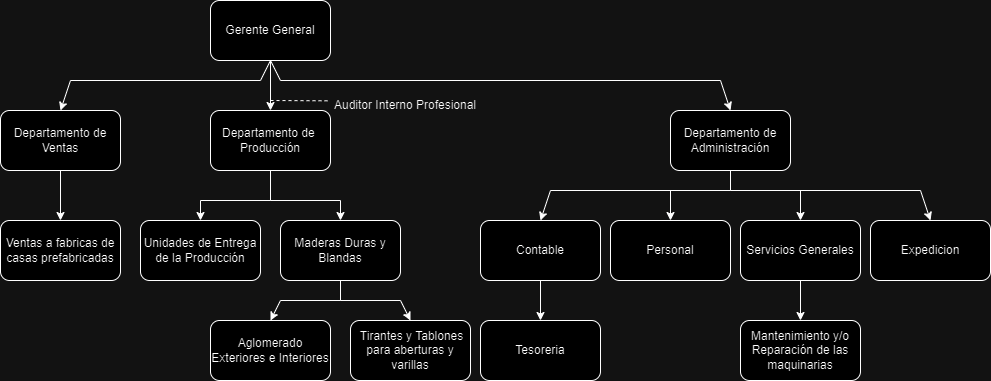

The diagram above was exported from draw.io. Its source (the exported page's mxGraphModel, read from the mxfile embedded in the PNG):
<mxGraphModel dx="1369" dy="792" grid="1" gridSize="10" guides="1" tooltips="1" connect="1" arrows="1" fold="1" page="1" pageScale="1" pageWidth="827" pageHeight="1169" math="0" shadow="0">
  <root>
    <mxCell id="WIyWlLk6GJQsqaUBKTNV-0" />
    <mxCell id="WIyWlLk6GJQsqaUBKTNV-1" parent="WIyWlLk6GJQsqaUBKTNV-0" />
    <mxCell id="OwTaxmFvYSYc85eZHSq7-1" value="Gerente General" style="rounded=1;whiteSpace=wrap;html=1;" parent="WIyWlLk6GJQsqaUBKTNV-1" vertex="1">
      <mxGeometry x="740" y="40" width="120" height="60" as="geometry" />
    </mxCell>
    <mxCell id="OwTaxmFvYSYc85eZHSq7-2" value="Departamento de&amp;nbsp;&lt;div&gt;Producción&lt;/div&gt;" style="rounded=1;whiteSpace=wrap;html=1;" parent="WIyWlLk6GJQsqaUBKTNV-1" vertex="1">
      <mxGeometry x="740" y="150" width="120" height="60" as="geometry" />
    </mxCell>
    <mxCell id="OwTaxmFvYSYc85eZHSq7-4" value="Departamento de Ventas" style="rounded=1;whiteSpace=wrap;html=1;" parent="WIyWlLk6GJQsqaUBKTNV-1" vertex="1">
      <mxGeometry x="530" y="150" width="120" height="60" as="geometry" />
    </mxCell>
    <mxCell id="OwTaxmFvYSYc85eZHSq7-5" value="Departamento de Administración" style="rounded=1;whiteSpace=wrap;html=1;" parent="WIyWlLk6GJQsqaUBKTNV-1" vertex="1">
      <mxGeometry x="1200" y="150" width="120" height="60" as="geometry" />
    </mxCell>
    <mxCell id="OwTaxmFvYSYc85eZHSq7-6" value="Personal" style="rounded=1;whiteSpace=wrap;html=1;" parent="WIyWlLk6GJQsqaUBKTNV-1" vertex="1">
      <mxGeometry x="1140" y="260" width="120" height="60" as="geometry" />
    </mxCell>
    <mxCell id="OwTaxmFvYSYc85eZHSq7-7" value="Contable" style="rounded=1;whiteSpace=wrap;html=1;" parent="WIyWlLk6GJQsqaUBKTNV-1" vertex="1">
      <mxGeometry x="1010" y="260" width="120" height="60" as="geometry" />
    </mxCell>
    <mxCell id="OwTaxmFvYSYc85eZHSq7-9" value="Tesoreria" style="rounded=1;whiteSpace=wrap;html=1;" parent="WIyWlLk6GJQsqaUBKTNV-1" vertex="1">
      <mxGeometry x="1010" y="360" width="120" height="60" as="geometry" />
    </mxCell>
    <mxCell id="OwTaxmFvYSYc85eZHSq7-10" value="Servicios Generales" style="rounded=1;whiteSpace=wrap;html=1;" parent="WIyWlLk6GJQsqaUBKTNV-1" vertex="1">
      <mxGeometry x="1270" y="260" width="120" height="60" as="geometry" />
    </mxCell>
    <mxCell id="OwTaxmFvYSYc85eZHSq7-11" value="Maderas Duras y Blandas" style="rounded=1;whiteSpace=wrap;html=1;" parent="WIyWlLk6GJQsqaUBKTNV-1" vertex="1">
      <mxGeometry x="810" y="260" width="120" height="60" as="geometry" />
    </mxCell>
    <mxCell id="OwTaxmFvYSYc85eZHSq7-12" value="Ventas a fabricas de casas prefabricadas" style="rounded=1;whiteSpace=wrap;html=1;" parent="WIyWlLk6GJQsqaUBKTNV-1" vertex="1">
      <mxGeometry x="530" y="260" width="120" height="60" as="geometry" />
    </mxCell>
    <mxCell id="OwTaxmFvYSYc85eZHSq7-13" value="Aglomerado Exteriores e Interiores" style="rounded=1;whiteSpace=wrap;html=1;" parent="WIyWlLk6GJQsqaUBKTNV-1" vertex="1">
      <mxGeometry x="740" y="360" width="120" height="60" as="geometry" />
    </mxCell>
    <mxCell id="OwTaxmFvYSYc85eZHSq7-14" value="&amp;nbsp;Tirantes y Tablones para aberturas y varillas" style="rounded=1;whiteSpace=wrap;html=1;" parent="WIyWlLk6GJQsqaUBKTNV-1" vertex="1">
      <mxGeometry x="880" y="360" width="120" height="60" as="geometry" />
    </mxCell>
    <mxCell id="OwTaxmFvYSYc85eZHSq7-15" value="Mantenimiento y/o Reparación&lt;span style=&quot;background-color: initial;&quot;&gt;&amp;nbsp;de las maquinarias&lt;/span&gt;" style="rounded=1;whiteSpace=wrap;html=1;" parent="WIyWlLk6GJQsqaUBKTNV-1" vertex="1">
      <mxGeometry x="1270" y="360" width="120" height="60" as="geometry" />
    </mxCell>
    <mxCell id="OwTaxmFvYSYc85eZHSq7-16" value="Auditor Interno Profesional" style="text;html=1;align=center;verticalAlign=middle;whiteSpace=wrap;rounded=0;" parent="WIyWlLk6GJQsqaUBKTNV-1" vertex="1">
      <mxGeometry x="860" y="130" width="150" height="30" as="geometry" />
    </mxCell>
    <mxCell id="OwTaxmFvYSYc85eZHSq7-17" value="Expedicion" style="rounded=1;whiteSpace=wrap;html=1;" parent="WIyWlLk6GJQsqaUBKTNV-1" vertex="1">
      <mxGeometry x="1400" y="260" width="120" height="60" as="geometry" />
    </mxCell>
    <mxCell id="OwTaxmFvYSYc85eZHSq7-18" value="Unidades de Entrega de la Producción" style="rounded=1;whiteSpace=wrap;html=1;" parent="WIyWlLk6GJQsqaUBKTNV-1" vertex="1">
      <mxGeometry x="670" y="260" width="120" height="60" as="geometry" />
    </mxCell>
    <mxCell id="OwTaxmFvYSYc85eZHSq7-19" value="" style="edgeStyle=none;orthogonalLoop=1;jettySize=auto;html=1;rounded=0;exitX=0.5;exitY=1;exitDx=0;exitDy=0;entryX=0.5;entryY=0;entryDx=0;entryDy=0;" parent="WIyWlLk6GJQsqaUBKTNV-1" source="OwTaxmFvYSYc85eZHSq7-1" target="OwTaxmFvYSYc85eZHSq7-2" edge="1">
      <mxGeometry width="80" relative="1" as="geometry">
        <mxPoint x="590" y="420" as="sourcePoint" />
        <mxPoint x="670" y="420" as="targetPoint" />
        <Array as="points" />
      </mxGeometry>
    </mxCell>
    <mxCell id="OwTaxmFvYSYc85eZHSq7-20" value="" style="edgeStyle=none;orthogonalLoop=1;jettySize=auto;html=1;rounded=0;exitX=0.5;exitY=1;exitDx=0;exitDy=0;entryX=0.5;entryY=0;entryDx=0;entryDy=0;" parent="WIyWlLk6GJQsqaUBKTNV-1" source="OwTaxmFvYSYc85eZHSq7-1" target="OwTaxmFvYSYc85eZHSq7-4" edge="1">
      <mxGeometry width="80" relative="1" as="geometry">
        <mxPoint x="580" y="470" as="sourcePoint" />
        <mxPoint x="660" y="470" as="targetPoint" />
        <Array as="points">
          <mxPoint x="790" y="120" />
          <mxPoint x="600" y="120" />
        </Array>
      </mxGeometry>
    </mxCell>
    <mxCell id="OwTaxmFvYSYc85eZHSq7-21" value="" style="edgeStyle=none;orthogonalLoop=1;jettySize=auto;html=1;rounded=0;exitX=0.5;exitY=1;exitDx=0;exitDy=0;entryX=0.5;entryY=0;entryDx=0;entryDy=0;" parent="WIyWlLk6GJQsqaUBKTNV-1" source="OwTaxmFvYSYc85eZHSq7-1" target="OwTaxmFvYSYc85eZHSq7-5" edge="1">
      <mxGeometry width="80" relative="1" as="geometry">
        <mxPoint x="930" y="510" as="sourcePoint" />
        <mxPoint x="1010" y="510" as="targetPoint" />
        <Array as="points">
          <mxPoint x="810" y="120" />
          <mxPoint x="1250" y="120" />
        </Array>
      </mxGeometry>
    </mxCell>
    <mxCell id="OwTaxmFvYSYc85eZHSq7-22" value="" style="edgeStyle=none;orthogonalLoop=1;jettySize=auto;html=1;rounded=0;exitX=0.5;exitY=1;exitDx=0;exitDy=0;entryX=0.5;entryY=0;entryDx=0;entryDy=0;" parent="WIyWlLk6GJQsqaUBKTNV-1" source="OwTaxmFvYSYc85eZHSq7-2" target="OwTaxmFvYSYc85eZHSq7-11" edge="1">
      <mxGeometry width="80" relative="1" as="geometry">
        <mxPoint x="630" y="430" as="sourcePoint" />
        <mxPoint x="710" y="430" as="targetPoint" />
        <Array as="points">
          <mxPoint x="800" y="240" />
          <mxPoint x="870" y="240" />
        </Array>
      </mxGeometry>
    </mxCell>
    <mxCell id="OwTaxmFvYSYc85eZHSq7-23" value="" style="edgeStyle=none;orthogonalLoop=1;jettySize=auto;html=1;rounded=0;exitX=0.5;exitY=1;exitDx=0;exitDy=0;entryX=0.5;entryY=0;entryDx=0;entryDy=0;" parent="WIyWlLk6GJQsqaUBKTNV-1" source="OwTaxmFvYSYc85eZHSq7-2" target="OwTaxmFvYSYc85eZHSq7-18" edge="1">
      <mxGeometry width="80" relative="1" as="geometry">
        <mxPoint x="650" y="410" as="sourcePoint" />
        <mxPoint x="730" y="410" as="targetPoint" />
        <Array as="points">
          <mxPoint x="800" y="240" />
          <mxPoint x="730" y="240" />
        </Array>
      </mxGeometry>
    </mxCell>
    <mxCell id="OwTaxmFvYSYc85eZHSq7-24" value="" style="edgeStyle=none;orthogonalLoop=1;jettySize=auto;html=1;rounded=0;exitX=0.5;exitY=1;exitDx=0;exitDy=0;entryX=0.5;entryY=0;entryDx=0;entryDy=0;" parent="WIyWlLk6GJQsqaUBKTNV-1" source="OwTaxmFvYSYc85eZHSq7-4" target="OwTaxmFvYSYc85eZHSq7-12" edge="1">
      <mxGeometry width="80" relative="1" as="geometry">
        <mxPoint x="560" y="220" as="sourcePoint" />
        <mxPoint x="640" y="220" as="targetPoint" />
        <Array as="points" />
      </mxGeometry>
    </mxCell>
    <mxCell id="OwTaxmFvYSYc85eZHSq7-25" value="" style="edgeStyle=none;orthogonalLoop=1;jettySize=auto;html=1;rounded=0;exitX=0.5;exitY=1;exitDx=0;exitDy=0;entryX=0.5;entryY=0;entryDx=0;entryDy=0;" parent="WIyWlLk6GJQsqaUBKTNV-1" source="OwTaxmFvYSYc85eZHSq7-11" target="OwTaxmFvYSYc85eZHSq7-14" edge="1">
      <mxGeometry width="80" relative="1" as="geometry">
        <mxPoint x="840" y="330" as="sourcePoint" />
        <mxPoint x="920" y="330" as="targetPoint" />
        <Array as="points">
          <mxPoint x="870" y="340" />
          <mxPoint x="930" y="340" />
        </Array>
      </mxGeometry>
    </mxCell>
    <mxCell id="OwTaxmFvYSYc85eZHSq7-26" value="" style="edgeStyle=none;orthogonalLoop=1;jettySize=auto;html=1;rounded=0;exitX=0.5;exitY=1;exitDx=0;exitDy=0;entryX=0.5;entryY=0;entryDx=0;entryDy=0;" parent="WIyWlLk6GJQsqaUBKTNV-1" source="OwTaxmFvYSYc85eZHSq7-11" target="OwTaxmFvYSYc85eZHSq7-13" edge="1">
      <mxGeometry width="80" relative="1" as="geometry">
        <mxPoint x="830" y="340" as="sourcePoint" />
        <mxPoint x="910" y="340" as="targetPoint" />
        <Array as="points">
          <mxPoint x="870" y="340" />
          <mxPoint x="810" y="340" />
        </Array>
      </mxGeometry>
    </mxCell>
    <mxCell id="OwTaxmFvYSYc85eZHSq7-27" value="" style="edgeStyle=none;orthogonalLoop=1;jettySize=auto;html=1;rounded=0;exitX=0.5;exitY=1;exitDx=0;exitDy=0;entryX=0.5;entryY=0;entryDx=0;entryDy=0;" parent="WIyWlLk6GJQsqaUBKTNV-1" source="OwTaxmFvYSYc85eZHSq7-5" target="OwTaxmFvYSYc85eZHSq7-17" edge="1">
      <mxGeometry width="80" relative="1" as="geometry">
        <mxPoint x="1250" y="230" as="sourcePoint" />
        <mxPoint x="1330" y="230" as="targetPoint" />
        <Array as="points">
          <mxPoint x="1260" y="230" />
          <mxPoint x="1450" y="230" />
        </Array>
      </mxGeometry>
    </mxCell>
    <mxCell id="OwTaxmFvYSYc85eZHSq7-28" value="" style="edgeStyle=none;orthogonalLoop=1;jettySize=auto;html=1;rounded=0;entryX=0.5;entryY=0;entryDx=0;entryDy=0;" parent="WIyWlLk6GJQsqaUBKTNV-1" target="OwTaxmFvYSYc85eZHSq7-10" edge="1">
      <mxGeometry width="80" relative="1" as="geometry">
        <mxPoint x="1330" y="230" as="sourcePoint" />
        <mxPoint x="1360" y="240" as="targetPoint" />
        <Array as="points" />
      </mxGeometry>
    </mxCell>
    <mxCell id="OwTaxmFvYSYc85eZHSq7-29" value="" style="edgeStyle=none;orthogonalLoop=1;jettySize=auto;html=1;rounded=0;entryX=0.5;entryY=0;entryDx=0;entryDy=0;" parent="WIyWlLk6GJQsqaUBKTNV-1" target="OwTaxmFvYSYc85eZHSq7-7" edge="1">
      <mxGeometry width="80" relative="1" as="geometry">
        <mxPoint x="1260" y="210" as="sourcePoint" />
        <mxPoint x="1240" y="220" as="targetPoint" />
        <Array as="points">
          <mxPoint x="1260" y="230" />
          <mxPoint x="1080" y="230" />
        </Array>
      </mxGeometry>
    </mxCell>
    <mxCell id="OwTaxmFvYSYc85eZHSq7-30" value="" style="edgeStyle=none;orthogonalLoop=1;jettySize=auto;html=1;rounded=0;entryX=0.5;entryY=0;entryDx=0;entryDy=0;" parent="WIyWlLk6GJQsqaUBKTNV-1" target="OwTaxmFvYSYc85eZHSq7-6" edge="1">
      <mxGeometry width="80" relative="1" as="geometry">
        <mxPoint x="1200" y="230" as="sourcePoint" />
        <mxPoint x="1280" y="230" as="targetPoint" />
        <Array as="points" />
      </mxGeometry>
    </mxCell>
    <mxCell id="OwTaxmFvYSYc85eZHSq7-31" value="" style="edgeStyle=none;orthogonalLoop=1;jettySize=auto;html=1;rounded=0;exitX=0.5;exitY=1;exitDx=0;exitDy=0;entryX=0.5;entryY=0;entryDx=0;entryDy=0;" parent="WIyWlLk6GJQsqaUBKTNV-1" source="OwTaxmFvYSYc85eZHSq7-10" target="OwTaxmFvYSYc85eZHSq7-15" edge="1">
      <mxGeometry width="80" relative="1" as="geometry">
        <mxPoint x="1180" y="360" as="sourcePoint" />
        <mxPoint x="1260" y="360" as="targetPoint" />
        <Array as="points" />
      </mxGeometry>
    </mxCell>
    <mxCell id="OwTaxmFvYSYc85eZHSq7-32" value="" style="edgeStyle=none;orthogonalLoop=1;jettySize=auto;html=1;rounded=0;exitX=0.5;exitY=1;exitDx=0;exitDy=0;entryX=0.5;entryY=0;entryDx=0;entryDy=0;" parent="WIyWlLk6GJQsqaUBKTNV-1" source="OwTaxmFvYSYc85eZHSq7-7" target="OwTaxmFvYSYc85eZHSq7-9" edge="1">
      <mxGeometry width="80" relative="1" as="geometry">
        <mxPoint x="1120" y="360" as="sourcePoint" />
        <mxPoint x="1200" y="360" as="targetPoint" />
        <Array as="points" />
      </mxGeometry>
    </mxCell>
    <mxCell id="OwTaxmFvYSYc85eZHSq7-34" value="" style="endArrow=none;dashed=1;html=1;rounded=0;entryX=-0.002;entryY=0.344;entryDx=0;entryDy=0;entryPerimeter=0;" parent="WIyWlLk6GJQsqaUBKTNV-1" target="OwTaxmFvYSYc85eZHSq7-16" edge="1">
      <mxGeometry width="50" height="50" relative="1" as="geometry">
        <mxPoint x="800" y="140" as="sourcePoint" />
        <mxPoint x="1090" y="280" as="targetPoint" />
      </mxGeometry>
    </mxCell>
  </root>
</mxGraphModel>